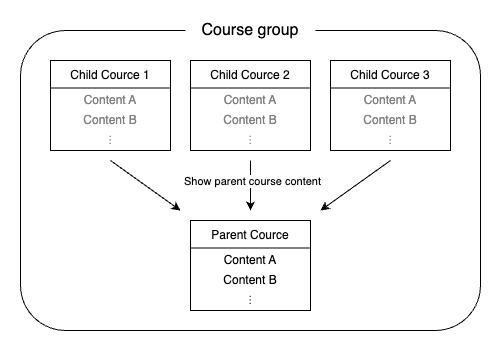

The diagram above was exported from draw.io. Its source (the exported page's mxGraphModel, read from the mxfile embedded in the PNG):
<mxGraphModel dx="766" dy="455" grid="1" gridSize="10" guides="1" tooltips="1" connect="1" arrows="1" fold="1" page="1" pageScale="1" pageWidth="827" pageHeight="1169" math="0" shadow="0">
  <root>
    <mxCell id="0" />
    <mxCell id="1" parent="0" />
    <mxCell id="36" value="" style="whiteSpace=wrap;html=1;strokeColor=none;fontColor=#000000;fillColor=#FFFFFF;" parent="1" vertex="1">
      <mxGeometry width="500" height="360" as="geometry" />
    </mxCell>
    <mxCell id="38" value="" style="whiteSpace=wrap;html=1;labelBackgroundColor=none;strokeColor=#000000;fontColor=#000000;fillColor=#FFFFFF;rounded=1;" parent="1" vertex="1">
      <mxGeometry x="20" y="30" width="460" height="300" as="geometry" />
    </mxCell>
    <mxCell id="7" value="" style="edgeStyle=none;orthogonalLoop=1;jettySize=auto;html=1;strokeColor=#000000;" parent="1" edge="1">
      <mxGeometry width="80" relative="1" as="geometry">
        <mxPoint x="110" y="160" as="sourcePoint" />
        <mxPoint x="180" y="210" as="targetPoint" />
        <Array as="points" />
      </mxGeometry>
    </mxCell>
    <mxCell id="26" value="" style="group" parent="1" vertex="1" connectable="0">
      <mxGeometry x="190" y="220" width="120" height="90" as="geometry" />
    </mxCell>
    <mxCell id="27" value="" style="whiteSpace=wrap;html=1;fillColor=#FFFFFF;strokeColor=#000000;" parent="26" vertex="1">
      <mxGeometry width="120" height="90" as="geometry" />
    </mxCell>
    <mxCell id="28" value="Content A" style="text;strokeColor=none;align=center;fillColor=none;html=1;verticalAlign=middle;whiteSpace=wrap;rounded=0;fontColor=#000000;" parent="26" vertex="1">
      <mxGeometry y="30" width="120" height="20" as="geometry" />
    </mxCell>
    <mxCell id="29" value="Content B" style="text;strokeColor=none;align=center;fillColor=none;html=1;verticalAlign=middle;whiteSpace=wrap;rounded=0;fontColor=#000000;" parent="26" vertex="1">
      <mxGeometry y="50" width="120" height="20" as="geometry" />
    </mxCell>
    <mxCell id="30" value="⋮" style="text;strokeColor=none;align=center;fillColor=none;html=1;verticalAlign=middle;whiteSpace=wrap;rounded=0;fontColor=#000000;" parent="26" vertex="1">
      <mxGeometry y="70" width="120" height="20" as="geometry" />
    </mxCell>
    <mxCell id="31" style="edgeStyle=none;html=1;exitX=0;exitY=0.25;exitDx=0;exitDy=0;entryX=1;entryY=0.25;entryDx=0;entryDy=0;endArrow=none;endFill=0;strokeColor=#000000;" parent="26" edge="1">
      <mxGeometry relative="1" as="geometry">
        <mxPoint y="27.49999999999997" as="sourcePoint" />
        <mxPoint x="120" y="27.49999999999997" as="targetPoint" />
      </mxGeometry>
    </mxCell>
    <mxCell id="32" value="&lt;font color=&quot;#000000&quot;&gt;Parent Cource&lt;/font&gt;" style="text;strokeColor=none;align=center;fillColor=none;html=1;verticalAlign=middle;whiteSpace=wrap;rounded=0;" parent="26" vertex="1">
      <mxGeometry width="120" height="30" as="geometry" />
    </mxCell>
    <mxCell id="34" value="" style="edgeStyle=none;orthogonalLoop=1;jettySize=auto;html=1;strokeColor=#000000;" parent="1" edge="1">
      <mxGeometry width="80" relative="1" as="geometry">
        <mxPoint x="250" y="160" as="sourcePoint" />
        <mxPoint x="250" y="210" as="targetPoint" />
        <Array as="points" />
      </mxGeometry>
    </mxCell>
    <mxCell id="37" value="Show parent course content" style="edgeLabel;html=1;align=center;verticalAlign=middle;resizable=0;points=[];fontColor=#000000;labelBackgroundColor=#FFFFFF;" parent="34" vertex="1" connectable="0">
      <mxGeometry x="-0.1987" y="1" relative="1" as="geometry">
        <mxPoint as="offset" />
      </mxGeometry>
    </mxCell>
    <mxCell id="35" value="" style="edgeStyle=none;orthogonalLoop=1;jettySize=auto;html=1;strokeColor=#000000;" parent="1" edge="1">
      <mxGeometry width="80" relative="1" as="geometry">
        <mxPoint x="390" y="160" as="sourcePoint" />
        <mxPoint x="320" y="210" as="targetPoint" />
        <Array as="points" />
      </mxGeometry>
    </mxCell>
    <mxCell id="2" value="" style="whiteSpace=wrap;html=1;fillColor=#FFFFFF;strokeColor=#000000;" parent="1" vertex="1">
      <mxGeometry x="50" y="60" width="120" height="90" as="geometry" />
    </mxCell>
    <mxCell id="3" value="Content A" style="text;strokeColor=none;align=center;fillColor=none;html=1;verticalAlign=middle;whiteSpace=wrap;rounded=0;fontColor=#808080;" parent="1" vertex="1">
      <mxGeometry x="50" y="90" width="120" height="20" as="geometry" />
    </mxCell>
    <mxCell id="5" value="Content B" style="text;strokeColor=none;align=center;fillColor=none;html=1;verticalAlign=middle;whiteSpace=wrap;rounded=0;fontColor=#808080;" parent="1" vertex="1">
      <mxGeometry x="50" y="110" width="120" height="20" as="geometry" />
    </mxCell>
    <mxCell id="6" value="⋮" style="text;strokeColor=none;align=center;fillColor=none;html=1;verticalAlign=middle;whiteSpace=wrap;rounded=0;fontColor=#808080;" parent="1" vertex="1">
      <mxGeometry x="50" y="130" width="120" height="20" as="geometry" />
    </mxCell>
    <mxCell id="8" style="edgeStyle=none;html=1;exitX=0;exitY=0.25;exitDx=0;exitDy=0;entryX=1;entryY=0.25;entryDx=0;entryDy=0;endArrow=none;endFill=0;strokeColor=#000000;" parent="1" edge="1">
      <mxGeometry relative="1" as="geometry">
        <mxPoint x="50" y="87.49999999999997" as="sourcePoint" />
        <mxPoint x="170" y="87.49999999999997" as="targetPoint" />
      </mxGeometry>
    </mxCell>
    <mxCell id="10" value="&lt;font color=&quot;#000000&quot;&gt;Child Cource 1&lt;/font&gt;" style="text;strokeColor=none;align=center;fillColor=none;html=1;verticalAlign=middle;whiteSpace=wrap;rounded=0;" parent="1" vertex="1">
      <mxGeometry x="50" y="60" width="120" height="30" as="geometry" />
    </mxCell>
    <mxCell id="13" value="" style="whiteSpace=wrap;html=1;fillColor=#FFFFFF;strokeColor=#000000;" parent="1" vertex="1">
      <mxGeometry x="190" y="60" width="120" height="90" as="geometry" />
    </mxCell>
    <mxCell id="14" value="Content A" style="text;strokeColor=none;align=center;fillColor=none;html=1;verticalAlign=middle;whiteSpace=wrap;rounded=0;fontColor=#808080;" parent="1" vertex="1">
      <mxGeometry x="190" y="90" width="120" height="20" as="geometry" />
    </mxCell>
    <mxCell id="15" value="Content B" style="text;strokeColor=none;align=center;fillColor=none;html=1;verticalAlign=middle;whiteSpace=wrap;rounded=0;fontColor=#808080;" parent="1" vertex="1">
      <mxGeometry x="190" y="110" width="120" height="20" as="geometry" />
    </mxCell>
    <mxCell id="16" value="⋮" style="text;strokeColor=none;align=center;fillColor=none;html=1;verticalAlign=middle;whiteSpace=wrap;rounded=0;fontColor=#808080;" parent="1" vertex="1">
      <mxGeometry x="190" y="130" width="120" height="20" as="geometry" />
    </mxCell>
    <mxCell id="17" style="edgeStyle=none;html=1;exitX=0;exitY=0.25;exitDx=0;exitDy=0;entryX=1;entryY=0.25;entryDx=0;entryDy=0;endArrow=none;endFill=0;strokeColor=#000000;" parent="1" edge="1">
      <mxGeometry relative="1" as="geometry">
        <mxPoint x="190" y="87.49999999999997" as="sourcePoint" />
        <mxPoint x="310" y="87.49999999999997" as="targetPoint" />
      </mxGeometry>
    </mxCell>
    <mxCell id="18" value="&lt;font color=&quot;#000000&quot;&gt;Child Cource 2&lt;/font&gt;" style="text;strokeColor=none;align=center;fillColor=none;html=1;verticalAlign=middle;whiteSpace=wrap;rounded=0;" parent="1" vertex="1">
      <mxGeometry x="190" y="60" width="120" height="30" as="geometry" />
    </mxCell>
    <mxCell id="20" value="" style="whiteSpace=wrap;html=1;fillColor=#FFFFFF;strokeColor=#000000;" parent="1" vertex="1">
      <mxGeometry x="330" y="60" width="120" height="90" as="geometry" />
    </mxCell>
    <mxCell id="21" value="Content A" style="text;strokeColor=none;align=center;fillColor=none;html=1;verticalAlign=middle;whiteSpace=wrap;rounded=0;fontColor=#808080;" parent="1" vertex="1">
      <mxGeometry x="330" y="90" width="120" height="20" as="geometry" />
    </mxCell>
    <mxCell id="22" value="Content B" style="text;strokeColor=none;align=center;fillColor=none;html=1;verticalAlign=middle;whiteSpace=wrap;rounded=0;fontColor=#808080;" parent="1" vertex="1">
      <mxGeometry x="330" y="110" width="120" height="20" as="geometry" />
    </mxCell>
    <mxCell id="23" value="⋮" style="text;strokeColor=none;align=center;fillColor=none;html=1;verticalAlign=middle;whiteSpace=wrap;rounded=0;fontColor=#808080;" parent="1" vertex="1">
      <mxGeometry x="330" y="130" width="120" height="20" as="geometry" />
    </mxCell>
    <mxCell id="24" style="edgeStyle=none;html=1;exitX=0;exitY=0.25;exitDx=0;exitDy=0;entryX=1;entryY=0.25;entryDx=0;entryDy=0;endArrow=none;endFill=0;strokeColor=#000000;" parent="1" edge="1">
      <mxGeometry relative="1" as="geometry">
        <mxPoint x="330" y="87.49999999999997" as="sourcePoint" />
        <mxPoint x="450" y="87.49999999999997" as="targetPoint" />
      </mxGeometry>
    </mxCell>
    <mxCell id="25" value="&lt;font color=&quot;#000000&quot;&gt;Child Cource 3&lt;/font&gt;" style="text;strokeColor=none;align=center;fillColor=none;html=1;verticalAlign=middle;whiteSpace=wrap;rounded=0;" parent="1" vertex="1">
      <mxGeometry x="330" y="60" width="120" height="30" as="geometry" />
    </mxCell>
    <mxCell id="39" value="&lt;font style=&quot;font-size: 16px;&quot;&gt;Course group&lt;/font&gt;" style="text;strokeColor=none;align=center;fillColor=#FFFFFF;html=1;verticalAlign=middle;whiteSpace=wrap;rounded=0;labelBackgroundColor=none;fontColor=#000000;" parent="1" vertex="1">
      <mxGeometry x="185" y="20" width="130" height="20" as="geometry" />
    </mxCell>
  </root>
</mxGraphModel>